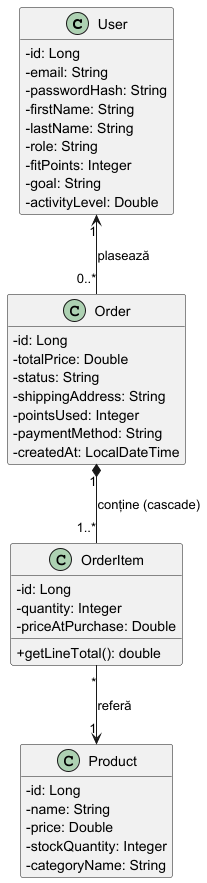

The diagram above was rendered by PlantUML. Its source (embedded in the PNG):
@startuml
skinparam classAttributeIconSize 0
hide empty methods

class User {
  - id: Long
  - email: String
  - passwordHash: String
  - firstName: String
  - lastName: String
  - role: String
  - fitPoints: Integer
  - goal: String
  - activityLevel: Double
}

class Order {
  - id: Long
  - totalPrice: Double
  - status: String
  - shippingAddress: String
  - pointsUsed: Integer
  - paymentMethod: String
  - createdAt: LocalDateTime
}

class OrderItem {
  - id: Long
  - quantity: Integer
  - priceAtPurchase: Double
  + getLineTotal(): double
}

class Product {
  - id: Long
  - name: String
  - price: Double
  - stockQuantity: Integer
  - categoryName: String
}

User "1" <-- "0..*" Order : plasează
Order "1" *-- "1..*" OrderItem : conține (cascade)
OrderItem "*" --> "1" Product : referă
@enduml